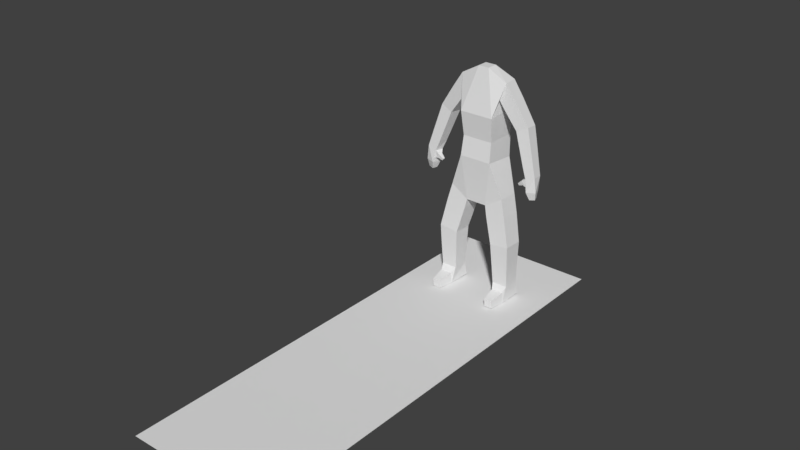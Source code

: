 # Source: person_walk.blend  (saved by Blender 2.78.0; exported with 4.5.12 LTS)
import bpy
from mathutils import Matrix  # noqa: F401  (used for matrix-valued properties, if any)

bpy.ops.wm.read_factory_settings(use_empty=True)
scene = bpy.context.scene
scene.name = 'Scene'

# ---- collections
col_collection_1 = bpy.data.collections.new('Collection 1'); scene.collection.children.link(col_collection_1)
col_collection_2 = bpy.data.collections.new('Collection 2'); scene.collection.children.link(col_collection_2)
col_collection_2.hide_render = True
col_collection_2.hide_viewport = True

# ---- world
world_world = bpy.data.worlds.new('World'); scene.world = world_world
world_world.color = (0.05088, 0.05088, 0.05088)
world_world.use_sun_shadow = False
world_world.sun_shadow_jitter_overblur = 0.0
world_world.cycles.sampling_method = 'MANUAL'

# ---- meshes
me_plane = bpy.data.meshes.new('Plane')
me_plane.from_pydata([(-1.0, -1.0, 0.0), (1.0, -1.0, 0.0), (-1.0, 1.0, 0.0), (1.0, 1.0, 0.0), (-1.0, -5.295, 0.0), (1.0, -5.295, 0.0)], [], [(0, 1, 3, 2), (1, 0, 4, 5)])
me_plane.use_remesh_preserve_volume = False
me_plane.use_remesh_preserve_attributes = False
me_plane.use_mirror_vertex_groups = False
me_plane.update()
me_vert_000 = bpy.data.meshes.new('Vert.000')
me_vert_000.from_pydata([(0.192, 0.1766, 1.305), (0.2178, -0.03819, 1.308), (0.3409, -0.0206, 1.485), (0.3151, 0.1942, 1.482), (0.5038, 0.1694, 0.8678), (0.5161, -0.01118, 0.8835), (0.6792, 0.006728, 0.9615), (0.6669, 0.1873, 0.9458), (0.1475, 0.1907, -0.2527), (0.1461, -0.1082, -0.2423), (0.3992, -0.1038, -0.08301), (0.4006, 0.1951, -0.09347), (0.2825, 0.1327, -0.7796), (0.279, -0.142, -0.7731), (0.5515, -0.1446, -0.7383), (0.555, 0.1301, -0.7448), (0.4918, -0.3659, -1.591), (0.3778, -0.3678, -1.591), (0.3779, -0.3762, -1.477), (0.492, -0.3743, -1.477), (0.7063, 0.08194, 0.2928), (0.7244, -0.06284, 0.2933), (0.8552, -0.04969, 0.336), (0.8463, 0.09333, 0.3238), (0.8378, 0.07901, 0.1206), (0.716, 0.03726, 0.1106), (0.7572, -0.08488, 0.119), (0.879, -0.04312, 0.129), (0.6914, -0.05875, 0.1962), (0.6788, 0.0008727, 0.1986), (0.6588, -0.005565, 0.2558), (0.6713, -0.06519, 0.2535), (0.6229, -0.0438, 0.1694), (0.6213, -0.01294, 0.173), (0.6038, -0.01687, 0.1985), (0.6054, -0.04774, 0.1948), (0.8354, 0.05262, 0.01978), (0.7649, 0.02831, 0.008094), (0.7897, -0.04296, 0.006405), (0.8602, -0.01865, 0.01809), (0.3217, 0.1809, -1.579), (0.5312, 0.1834, -1.579), (0.07413, -0.04106, 1.639), (-0.08045, -0.04106, 1.639), (-0.08045, 0.1135, 1.639), (0.07413, 0.1135, 1.639), (-0.2241, -0.03819, 1.308), (-0.1983, 0.1766, 1.305), (-0.3214, 0.1942, 1.482), (-0.3473, -0.0206, 1.485), (-0.5224, -0.01118, 0.8835), (-0.5101, 0.1694, 0.8678), (-0.6732, 0.1873, 0.9458), (-0.6855, 0.006728, 0.9615), (-0.1524, -0.1082, -0.2423), (-0.1538, 0.1907, -0.2527), (-0.4069, 0.1951, -0.09347), (-0.4055, -0.1038, -0.08301), (-0.2853, -0.142, -0.7731), (-0.2888, 0.1327, -0.7796), (-0.5614, 0.1301, -0.7448), (-0.5579, -0.1446, -0.7383), (-0.2217, 0.311, 0.6734), (0.2154, 0.311, 0.6734), (0.2154, -0.1261, 0.6777), (-0.2217, -0.1261, 0.6777), (-0.3841, -0.3678, -1.591), (-0.4982, -0.3659, -1.591), (-0.4983, -0.3743, -1.477), (-0.3843, -0.3762, -1.477), (-0.7307, -0.06284, 0.2933), (-0.7072, 0.05673, 0.2872), (-0.8526, 0.09333, 0.3238), (-0.8616, -0.04969, 0.336), (-0.7224, 0.03726, 0.1106), (-0.8442, 0.07901, 0.1206), (-0.8853, -0.04312, 0.129), (-0.7635, -0.08488, 0.119), (-0.6851, 0.0008727, 0.1986), (-0.6977, -0.05875, 0.1962), (-0.6777, -0.06519, 0.2535), (-0.6651, -0.005565, 0.2558), (-0.6276, -0.01294, 0.173), (-0.6292, -0.0438, 0.1694), (-0.6117, -0.04774, 0.1948), (-0.6101, -0.01687, 0.1985), (-0.7712, 0.02831, 0.008094), (-0.8417, 0.05262, 0.01978), (-0.8665, -0.01865, 0.01809), (-0.796, -0.04296, 0.006405), (-0.5376, 0.1834, -1.579), (-0.328, 0.1809, -1.579), (-0.2432, 0.3058, 1.059), (0.2369, 0.3058, 1.059), (0.2369, -0.1731, 1.025), (-0.2432, -0.1731, 1.025), (0.2914, 0.1727, 1.159), (0.3104, -0.02995, 1.167), (0.4781, -0.009391, 1.281), (0.4591, 0.1933, 1.273), (0.4021, 0.171, 1.006), (0.4201, -0.02051, 1.014), (0.5785, -0.00109, 1.122), (0.5605, 0.1904, 1.114), (0.2374, 0.1511, -0.6157), (0.2309, -0.1305, -0.5937), (0.5054, -0.1316, -0.5269), (0.5119, 0.15, -0.5488), (0.185, 0.1718, -0.4176), (0.1784, -0.1179, -0.3949), (0.4608, -0.119, -0.3262), (0.4675, 0.1707, -0.3488), (-0.2331, 0.2943, 0.3568), (0.2268, 0.2943, 0.3568), (0.2268, -0.1637, 0.3986), (-0.2331, -0.1637, 0.3986), (0.319, 0.1323, -1.363), (0.3138, -0.09723, -1.36), (0.5365, -0.0993, -1.357), (0.5351, 0.1325, -1.362), (0.3049, 0.1276, -1.168), (0.3028, -0.1111, -1.176), (0.5416, -0.1133, -1.172), (0.5437, 0.1254, -1.165), (0.2932, 0.1301, -0.9679), (0.291, -0.1262, -0.9761), (0.5473, -0.1285, -0.9723), (0.5495, 0.1277, -0.9641), (0.5154, -0.1411, -1.602), (0.3468, -0.1439, -1.602), (0.347, -0.1563, -1.434), (0.5156, -0.1535, -1.434), (0.5029, -0.2602, -1.596), (0.3632, -0.2625, -1.596), (0.3634, -0.2728, -1.457), (0.5031, -0.2705, -1.457), (0.5606, 0.1444, 0.705), (0.569, -0.02459, 0.7279), (0.7317, -0.009844, 0.7775), (0.7234, 0.1592, 0.7546), (0.6124, 0.1223, 0.5578), (0.6203, -0.03741, 0.5794), (0.7741, -0.02348, 0.6263), (0.7662, 0.1362, 0.6046), (0.6614, 0.1013, 0.4184), (0.6689, -0.04955, 0.4388), (0.8141, -0.03639, 0.4831), (0.8067, 0.1145, 0.4626), (0.742, -0.06124, 0.1787), (0.7039, 0.03489, 0.1787), (0.6954, 0.03152, 0.2817), (0.6518, -0.04981, 0.1808), (0.6495, -0.006879, 0.1859), (0.6252, -0.01235, 0.2213), (0.6275, -0.05528, 0.2162), (0.8359, 0.06369, 0.06689), (0.7442, 0.03209, 0.05169), (0.7765, -0.06059, 0.04949), (0.8682, -0.02899, 0.06469), (-0.3168, -0.02995, 1.167), (-0.2978, 0.1727, 1.159), (-0.4654, 0.1933, 1.273), (-0.4844, -0.009391, 1.281), (-0.4264, -0.02051, 1.014), (-0.4085, 0.171, 1.006), (-0.5668, 0.1904, 1.114), (-0.5848, -0.00109, 1.122), (-0.2372, -0.1305, -0.5937), (-0.2437, 0.1511, -0.6157), (-0.5182, 0.15, -0.5488), (-0.5117, -0.1316, -0.5269), (-0.1847, -0.1179, -0.3949), (-0.1913, 0.1718, -0.4176), (-0.4738, 0.1707, -0.3488), (-0.4672, -0.119, -0.3262), (-0.3201, -0.09723, -1.36), (-0.3253, 0.1323, -1.363), (-0.5414, 0.1325, -1.362), (-0.5428, -0.0993, -1.357), (-0.3092, -0.1111, -1.176), (-0.3113, 0.1276, -1.168), (-0.5501, 0.1254, -1.165), (-0.548, -0.1133, -1.172), (-0.2973, -0.1262, -0.9761), (-0.2995, 0.1301, -0.9679), (-0.5558, 0.1277, -0.9641), (-0.5536, -0.1285, -0.9723), (-0.3531, -0.1439, -1.602), (-0.5217, -0.1411, -1.602), (-0.5219, -0.1535, -1.434), (-0.3533, -0.1563, -1.434), (-0.3695, -0.2625, -1.596), (-0.5092, -0.2602, -1.596), (-0.5094, -0.2705, -1.457), (-0.3697, -0.2728, -1.457), (-0.5753, -0.02459, 0.7279), (-0.567, 0.1444, 0.705), (-0.7297, 0.1592, 0.7546), (-0.738, -0.009844, 0.7775), (-0.6266, -0.03741, 0.5794), (-0.6187, 0.1223, 0.5578), (-0.7725, 0.1362, 0.6046), (-0.7804, -0.02348, 0.6263), (-0.6752, -0.04955, 0.4388), (-0.6677, 0.1013, 0.4184), (-0.813, 0.1145, 0.4626), (-0.8205, -0.03639, 0.4831), (-0.7102, 0.03489, 0.1787), (-0.7483, -0.06124, 0.1787), (-0.6559, -0.006879, 0.1859), (-0.6581, -0.04981, 0.1808), (-0.6338, -0.05528, 0.2162), (-0.6316, -0.01235, 0.2213), (-0.7505, 0.03209, 0.05169), (-0.8422, 0.06369, 0.06689), (-0.8745, -0.02899, 0.06469), (-0.7828, -0.06059, 0.04949), (0.2178, -0.03819, 1.308), (0.3409, -0.0206, 1.485), (0.3151, 0.1942, 1.482), (-0.3473, -0.0206, 1.485), (-0.3214, 0.1942, 1.482), (-0.1983, 0.1766, 1.305), (0.7244, -0.06284, 0.2933), (0.6954, 0.03152, 0.2817), (0.7039, 0.03489, 0.1787), (-0.7072, 0.05673, 0.2872), (-0.7307, -0.06284, 0.2933), (-0.7102, 0.03489, 0.1787)], [], [(117, 129, 130), (116, 117, 121, 120), (65, 62, 112, 115), (64, 65, 115, 114), (63, 64, 114, 113), (62, 63, 113, 112), (115, 57, 54), (111, 108, 8, 11), (110, 111, 11, 10), (109, 110, 10, 9), (131, 128, 118), (108, 109, 9, 8), (107, 104, 108, 111), (106, 107, 111, 110), (105, 106, 110, 109), (104, 105, 109, 108), (15, 12, 104, 107), (20, 150, 21), (14, 15, 107, 106), (13, 14, 106, 105), (12, 13, 105, 104), (149, 25, 26), (7, 4, 100, 103), (94, 42, 43, 95), (6, 7, 103, 102), (113, 11, 8), (5, 6, 102, 101), (4, 5, 101, 100), (103, 100, 96, 99), (102, 103, 99, 98), (10, 114, 9), (56, 112, 55), (101, 102, 98, 97), (100, 101, 97, 96), (99, 96, 0, 219), (98, 99, 219, 218), (97, 98, 218, 217), (96, 97, 217, 0), (95, 92, 62, 65), (94, 95, 65, 64), (93, 94, 64, 63), (92, 93, 63, 62), (177, 176, 91, 90), (89, 88, 87, 86), (85, 84, 83, 82), (2, 42, 94), (69, 68, 67, 66), (43, 49, 95), (116, 119, 41, 40), (39, 38, 37, 36), (35, 34, 33, 32), (207, 228, 208, 77), (187, 175, 190), (77, 208, 227, 70), (70, 227, 226, 71), (71, 207, 74), (21, 223, 148, 26), (188, 189, 178), (26, 148, 225, 149), (149, 225, 224, 150), (49, 220, 46, 95), (95, 46, 222, 92), (92, 222, 221, 48), (93, 0, 217, 94), (112, 113, 8, 55), (9, 114, 115, 54), (48, 3, 93, 92), (74, 207, 77), (94, 217, 218, 2), (2, 218, 219, 3), (3, 219, 0, 93), (8, 9, 54, 55), (45, 3, 48, 44), (115, 112, 56, 57), (114, 10, 11, 113), (150, 224, 223, 21), (48, 221, 220, 49), (90, 188, 178, 177), (41, 119, 118, 128), (40, 129, 117, 116), (187, 91, 176, 175), (40, 41, 128, 129), (91, 187, 188, 90), (2, 3, 45, 42), (44, 48, 49, 43), (73, 72, 75, 76), (23, 22, 27, 24), (71, 74, 75, 72), (20, 23, 24, 25), (22, 21, 26, 27), (73, 76, 77, 70), (190, 175, 178, 189), (117, 130, 131, 118), (19, 18, 17, 16), (71, 226, 228, 207), (20, 25, 149, 150), (117, 118, 122, 121), (118, 119, 123, 122), (119, 116, 120, 123), (120, 121, 125, 124), (121, 122, 126, 125), (122, 123, 127, 126), (123, 120, 124, 127), (124, 125, 13, 12), (125, 126, 14, 13), (126, 127, 15, 14), (127, 124, 12, 15), (43, 42, 45, 44), (132, 133, 129, 128), (133, 134, 130, 129), (134, 135, 131, 130), (135, 132, 128, 131), (16, 17, 133, 132), (17, 18, 134, 133), (18, 19, 135, 134), (19, 16, 132, 135), (136, 137, 5, 4), (137, 138, 6, 5), (138, 139, 7, 6), (139, 136, 4, 7), (140, 141, 137, 136), (141, 142, 138, 137), (142, 143, 139, 138), (143, 140, 136, 139), (144, 145, 141, 140), (145, 146, 142, 141), (146, 147, 143, 142), (147, 144, 140, 143), (20, 21, 145, 144), (21, 22, 146, 145), (22, 23, 147, 146), (23, 20, 144, 147), (28, 29, 225, 148), (29, 30, 224, 225), (30, 31, 223, 224), (31, 28, 148, 223), (151, 152, 29, 28), (152, 153, 30, 29), (153, 154, 31, 30), (154, 151, 28, 31), (32, 33, 152, 151), (33, 34, 153, 152), (34, 35, 154, 153), (35, 32, 151, 154), (155, 156, 25, 24), (156, 157, 26, 25), (157, 158, 27, 26), (158, 155, 24, 27), (36, 37, 156, 155), (37, 38, 157, 156), (38, 39, 158, 157), (39, 36, 155, 158), (159, 160, 222, 46), (160, 161, 221, 222), (161, 162, 220, 221), (162, 159, 46, 220), (163, 164, 160, 159), (164, 165, 161, 160), (165, 166, 162, 161), (166, 163, 159, 162), (50, 51, 164, 163), (51, 52, 165, 164), (52, 53, 166, 165), (53, 50, 163, 166), (58, 59, 168, 167), (59, 60, 169, 168), (60, 61, 170, 169), (61, 58, 167, 170), (167, 168, 172, 171), (168, 169, 173, 172), (169, 170, 174, 173), (170, 167, 171, 174), (171, 172, 55, 54), (172, 173, 56, 55), (173, 174, 57, 56), (174, 171, 54, 57), (175, 176, 180, 179), (176, 177, 181, 180), (177, 178, 182, 181), (178, 175, 179, 182), (179, 180, 184, 183), (180, 181, 185, 184), (181, 182, 186, 185), (182, 179, 183, 186), (183, 184, 59, 58), (184, 185, 60, 59), (185, 186, 61, 60), (186, 183, 58, 61), (191, 192, 188, 187), (192, 193, 189, 188), (193, 194, 190, 189), (194, 191, 187, 190), (66, 67, 192, 191), (67, 68, 193, 192), (68, 69, 194, 193), (69, 66, 191, 194), (195, 196, 51, 50), (196, 197, 52, 51), (197, 198, 53, 52), (198, 195, 50, 53), (199, 200, 196, 195), (200, 201, 197, 196), (201, 202, 198, 197), (202, 199, 195, 198), (203, 204, 200, 199), (204, 205, 201, 200), (205, 206, 202, 201), (206, 203, 199, 202), (70, 71, 204, 203), (71, 72, 205, 204), (72, 73, 206, 205), (73, 70, 203, 206), (78, 79, 208, 228), (79, 80, 227, 208), (80, 81, 226, 227), (81, 78, 228, 226), (209, 210, 79, 78), (210, 211, 80, 79), (211, 212, 81, 80), (212, 209, 78, 81), (82, 83, 210, 209), (83, 84, 211, 210), (84, 85, 212, 211), (85, 82, 209, 212), (213, 214, 75, 74), (214, 215, 76, 75), (215, 216, 77, 76), (216, 213, 74, 77), (86, 87, 214, 213), (87, 88, 215, 214), (88, 89, 216, 215), (89, 86, 213, 216)])
me_vert_000.use_remesh_preserve_volume = False
me_vert_000.use_remesh_preserve_attributes = False
me_vert_000.use_mirror_vertex_groups = False
me_vert_000.update()
me_circle = bpy.data.meshes.new('Circle')
me_circle.from_pydata([(-0.9808, -0.1951, 0.0), (-0.9239, -0.3827, 0.0), (-0.8315, -0.5556, 0.0), (-0.7071, -0.7071, 0.0), (-0.5556, -0.8315, 0.0), (-0.3827, -0.9239, 0.0), (-0.1951, -0.9808, 0.0), (-0.1951, -1.3, 0.0), (-0.4072, -1.3, 0.0), (-1.234, -0.1951, 0.0), (-1.234, -0.4072, -1.863e-08), (0.9808, -0.1951, 0.0), (0.9239, -0.3827, 0.0), (0.8315, -0.5556, 0.0), (0.7071, -0.7071, 0.0), (0.5556, -0.8315, 0.0), (0.3827, -0.9239, 0.0), (0.1951, -0.9808, 0.0), (0.1951, -1.3, 0.0), (0.4072, -1.3, 0.0), (0.0, -1.749, -0.02988), (1.234, -0.1951, 0.0), (1.234, -0.4072, -1.863e-08), (-0.9808, 0.1951, 0.0), (-0.9239, 0.3827, 0.0), (-0.8315, 0.5556, 0.0), (-0.7071, 0.7071, 0.0), (-0.5556, 0.8315, 0.0), (-0.3827, 0.9239, 0.0), (-0.1951, 0.9808, 0.0), (-0.1951, 1.3, 0.0), (-0.4072, 1.3, 0.0), (-1.234, 0.1951, 0.0), (-1.234, 0.4072, -1.863e-08), (-1.683, 0.0, 0.02988), (0.9808, 0.1951, 0.0), (0.9239, 0.3827, 0.0), (0.8315, 0.5556, 0.0), (0.7071, 0.7071, 0.0), (0.5556, 0.8315, 0.0), (0.3827, 0.9239, 0.0), (0.1951, 0.9808, 0.0), (0.1951, 1.3, 0.0), (0.4072, 1.3, 0.0), (0.0, 1.749, -0.02988), (1.234, 0.1951, 0.0), (1.234, 0.4072, -1.863e-08), (1.683, 0.0, 0.02988)], [(1, 0), (2, 1), (3, 2), (4, 3), (5, 4), (6, 5), (7, 6), (8, 7), (20, 8), (10, 9), (34, 10), (0, 9), (12, 11), (13, 12), (14, 13), (15, 14), (16, 15), (17, 16), (18, 17), (19, 18), (20, 19), (22, 21), (47, 22), (11, 21), (24, 23), (25, 24), (26, 25), (27, 26), (28, 27), (29, 28), (30, 29), (31, 30), (44, 31), (33, 32), (34, 33), (23, 32), (36, 35), (37, 36), (38, 37), (39, 38), (40, 39), (41, 40), (42, 41), (43, 42), (44, 43), (46, 45), (47, 46), (35, 45)], [])
me_circle.use_remesh_preserve_volume = False
me_circle.use_remesh_preserve_attributes = False
me_circle.use_mirror_vertex_groups = False
me_circle.update()
arm_armature = bpy.data.armatures.new('Armature')  # bones are not reproduced

# ---- objects
ob_plane = bpy.data.objects.new('Plane', me_plane)
ob_armature = bpy.data.objects.new('Armature', arm_armature)
ob_vert_000 = bpy.data.objects.new('Vert.000', me_vert_000)
ob_circle = bpy.data.objects.new('Circle', me_circle)

# ---- transforms, parenting, visibility, modifiers, constraints
ob_plane.location = (-2.98e-08, 0.08718, -1.663)
ob_plane.lineart.crease_threshold = 0.0
ob_armature.location = (0.0, 0.0, 0.0)
ob_armature.show_in_front = True
ob_armature.lineart.crease_threshold = 0.0
ob_vert_000.parent = ob_armature
ob_vert_000.location = (0.003163, -0.03623, -0.05859)
ob_vert_000.lineart.crease_threshold = 0.0
_vg = ob_vert_000.vertex_groups.new(name='L.Pelvis')
for _i, _w in zip([8, 9, 10, 11, 54, 55, 104, 105, 108, 109, 110, 111, 113, 114], [0.7559, 0.7522, 0.4807, 0.4802, 0.08388, 0.0828, 0.001546, 0.005662, 0.1563, 0.1716, 0.07377, 0.07505, 0.05675, 0.05323]): _vg.add([_i], _w, 'REPLACE')
_vg = ob_vert_000.vertex_groups.new(name='L.UpperLeg')
for _i, _w in zip([8, 9, 10, 11, 12, 13, 14, 15, 104, 105, 106, 107, 108, 109, 110, 111, 113, 114, 124, 125, 126, 127], [0.1357, 0.1435, 0.4799, 0.4812, 0.8141, 0.8249, 0.5195, 0.518, 0.9338, 0.934, 0.9164, 0.9098, 0.815, 0.7984, 0.9088, 0.9061, 0.03667, 0.03217, 0.1214, 0.1278, 0.07536, 0.07274]): _vg.add([_i], _w, 'REPLACE')
_vg = ob_vert_000.vertex_groups.new(name='L.LowerLeg')
for _i, _w in zip([12, 13, 14, 15, 40, 41, 104, 105, 106, 107, 116, 117, 118, 119, 120, 121, 122, 123, 124, 125, 126, 127, 128, 129, 130, 131, 134, 135], [0.1801, 0.1691, 0.4787, 0.4803, 0.5205, 0.5184, 0.02359, 0.01841, 0.06893, 0.07533, 0.9393, 0.7894, 0.7672, 0.9363, 0.9766, 0.9482, 0.9525, 0.9806, 0.8763, 0.8668, 0.9196, 0.9254, 0.03069, 0.03933, 0.2449, 0.242, 0.01878, 0.0181]): _vg.add([_i], _w, 'REPLACE')
_vg = ob_vert_000.vertex_groups.new(name='L.Foot')
for _i, _w in zip([16, 17, 18, 19, 40, 41, 116, 117, 118, 119, 121, 122, 128, 129, 130, 131, 132, 133, 134, 135], [0.9933, 0.9967, 0.9936, 0.9926, 0.4793, 0.4815, 0.05928, 0.2079, 0.2309, 0.06262, 0.01466, 0.01969, 0.9596, 0.9552, 0.7543, 0.7574, 0.991, 0.9908, 0.9655, 0.9659]): _vg.add([_i], _w, 'REPLACE')
_vg = ob_vert_000.vertex_groups.new(name='Bone.18')
_vg.add([40, 41], 1.0, 'REPLACE')
_vg = ob_vert_000.vertex_groups.new(name='LowerTorso')
_vg = ob_vert_000.vertex_groups.new(name='Torso')
for _i, _w in zip([0, 2, 3, 10, 11, 42, 43, 44, 45, 46, 48, 49, 56, 57, 62, 63, 64, 65, 92, 93, 94, 95, 112, 113, 114, 115, 217, 222], [0.1473, 0.142, 0.08496, 0.015, 0.01467, 0.8405, 0.8608, 0.7384, 0.7799, 0.1625, 0.08805, 0.1199, 0.0128, 0.01704, 0.9609, 0.9541, 0.9601, 0.9667, 0.8205, 0.8134, 0.8585, 0.86, 0.9062, 0.8854, 0.8917, 0.9057, 0.1546, 0.1623]): _vg.add([_i], _w, 'REPLACE')
_vg = ob_vert_000.vertex_groups.new(name='Bone.01')
for _i, _w in zip([2, 42, 43, 44, 45, 49], [0.01618, 0.4756, 0.4798, 0.4588, 0.4694, 0.01749]): _vg.add([_i], _w, 'REPLACE')
_vg = ob_vert_000.vertex_groups.new(name='Bone.04')
for _i, _w in zip([2, 42, 43, 44, 45, 49], [0.01776, 0.4868, 0.4891, 0.4759, 0.482, 0.01892]): _vg.add([_i], _w, 'REPLACE')
_vg = ob_vert_000.vertex_groups.new(name='Bone.09')
_vg = ob_vert_000.vertex_groups.new(name='Bone.10')
_vg = ob_vert_000.vertex_groups.new(name='Bone.02')
for _i, _w in zip([0, 1, 2, 3, 93, 94, 96, 97, 98, 99, 217, 218, 219], [0.6989, 0.5, 0.457, 0.4831, 0.1217, 0.1094, 0.08553, 0.0941, 0.04597, 0.04535, 0.7029, 0.5301, 0.4773]): _vg.add([_i], _w, 'REPLACE')
_vg = ob_vert_000.vertex_groups.new(name='L.UpperArm')
for _i, _w in zip([0, 1, 2, 3, 4, 5, 6, 7, 42, 43, 44, 45, 93, 94, 96, 97, 98, 99, 100, 101, 102, 103, 136, 137, 138, 139, 217, 218, 219], [0.8486, 1.0, 0.8525, 0.9109, 0.8642, 0.8593, 0.5207, 0.5214, 0.1236, 0.01501, 0.06037, 0.1616, 0.1672, 0.126, 0.9798, 0.9752, 0.9946, 0.9914, 0.9823, 0.9785, 0.9559, 0.9567, 0.08683, 0.09295, 0.05152, 0.05094, 0.8419, 1.016, 0.9878]): _vg.add([_i], _w, 'REPLACE')
_vg = ob_vert_000.vertex_groups.new(name='L.LowerArm')
for _i, _w in zip([4, 5, 6, 7, 20, 21, 22, 23, 24, 102, 103, 136, 137, 138, 139, 140, 141, 142, 143, 144, 145, 146, 147, 148, 149, 150], [0.1355, 0.1403, 0.4793, 0.4785, 0.1441, 0.1377, 0.4856, 0.4882, 0.0008886, 0.03758, 0.03541, 0.9121, 0.9061, 0.9478, 0.9484, 0.9808, 0.9814, 0.9878, 0.9875, 0.9043, 0.9174, 0.9456, 0.9425, 0.0003221, 0.03167, 0.1114]): _vg.add([_i], _w, 'REPLACE')
_vg = ob_vert_000.vertex_groups.new(name='Bone.14')
for _i, _w in zip([20, 21, 22, 23, 24, 25, 144, 145, 146, 147, 148, 149, 150, 225], [0.7328, 0.7504, 0.4833, 0.4779, 0.02078, 0.005826, 0.08143, 0.07109, 0.04975, 0.05244, 0.1379, 0.2035, 0.5759, 0.007651]): _vg.add([_i], _w, 'REPLACE')
_vg = ob_vert_000.vertex_groups.new(name='Bone.13')
for _i, _w in zip([20, 21, 24, 25, 26, 27, 28, 36, 37, 38, 39, 148, 149, 150, 155, 156, 157, 158, 225], [0.05887, 0.04552, 0.759, 0.7642, 0.4746, 0.4619, 0.07156, 0.06305, 0.06133, 0.0265, 0.03952, 0.4102, 0.6175, 0.07759, 0.2043, 0.1785, 0.1024, 0.1162, 0.05146]): _vg.add([_i], _w, 'REPLACE')
_vg = ob_vert_000.vertex_groups.new(name='Bone.17')
for _i, _w in zip([24, 25, 26, 27, 28, 36, 37, 38, 39, 148, 149, 155, 156, 157, 158], [0.1784, 0.1927, 0.4764, 0.5017, 0.02059, 0.932, 0.9347, 0.9584, 0.9516, 0.2026, 0.1106, 0.7792, 0.8108, 0.8878, 0.8745]): _vg.add([_i], _w, 'REPLACE')
_vg = ob_vert_000.vertex_groups.new(name='Bone.15')
for _i, _w in zip([20, 21, 26, 28, 29, 30, 31, 33, 148, 149, 150, 151, 152, 153, 154, 223, 224, 225], [0.05567, 0.05205, 0.02284, 0.6911, 0.7886, 0.5069, 0.5111, 0.003125, 0.1873, 0.004445, 0.2217, 0.09596, 0.1428, 0.06527, 0.05298, 0.7216, 0.7336, 0.7945]): _vg.add([_i], _w, 'REPLACE')
_vg = ob_vert_000.vertex_groups.new(name='Bone.16')
for _i, _w in zip([28, 29, 30, 31, 32, 33, 34, 35, 148, 151, 152, 153, 154, 223, 224, 225], [0.1736, 0.1849, 0.4913, 0.4837, 0.9793, 0.9721, 0.9855, 0.9864, 0.02375, 0.8885, 0.8514, 0.9338, 0.9443, 0.2595, 0.2635, 0.1125]): _vg.add([_i], _w, 'REPLACE')
_vg = ob_vert_000.vertex_groups.new(name='Bone.19')
for _i, _w in zip([46, 47, 48, 49, 92, 95, 159, 160, 161, 162, 220, 221, 222], [0.6971, 0.5, 0.4734, 0.4841, 0.1214, 0.1137, 0.08897, 0.08679, 0.03941, 0.04858, 0.4731, 0.5141, 0.6777]): _vg.add([_i], _w, 'REPLACE')
_vg = ob_vert_000.vertex_groups.new(name='R.UpperArm')
for _i, _w in zip([42, 43, 44, 45, 46, 47, 48, 49, 50, 51, 52, 53, 92, 95, 159, 160, 161, 162, 163, 164, 165, 166, 195, 196, 197, 198, 220, 221, 222], [0.02159, 0.1066, 0.2012, 0.05843, 0.8336, 1.0, 0.9076, 0.8753, 0.8059, 0.1931, 0.4862, 0.5159, 0.1597, 0.126, 0.9754, 0.9692, 0.992, 0.9899, 0.9695, 0.915, 0.946, 0.9521, 0.08231, 0.0004654, 0.03192, 0.05168, 0.9853, 0.9992, 0.8323]): _vg.add([_i], _w, 'REPLACE')
_vg = ob_vert_000.vertex_groups.new(name='R.LowerArm')
for _i, _w in zip([50, 51, 52, 53, 70, 71, 72, 73, 75, 163, 164, 165, 166, 195, 196, 197, 198, 199, 200, 201, 202, 203, 204, 205, 206, 207], [0.1938, 0.8066, 0.5138, 0.484, 0.1447, 0.1521, 0.4918, 0.4861, 0.002177, 0.006674, 0.0827, 0.05357, 0.04449, 0.9168, 0.9738, 0.9584, 0.9477, 0.9832, 0.9877, 0.9892, 0.9881, 0.9199, 0.9148, 0.9439, 0.9459, 0.04686]): _vg.add([_i], _w, 'REPLACE')
_vg = ob_vert_000.vertex_groups.new(name='Bone.27')
for _i, _w in zip([70, 71, 72, 73, 74, 75, 80, 203, 204, 205, 206, 207, 208, 226, 227], [0.8013, 0.7693, 0.4777, 0.4863, 0.003538, 0.02017, 0.00892, 0.0741, 0.07696, 0.05211, 0.05046, 0.2457, 0.0958, 0.01314, 0.3944]): _vg.add([_i], _w, 'REPLACE')
_vg = ob_vert_000.vertex_groups.new(name='Bone.26')
for _i, _w in zip([70, 71, 74, 75, 76, 77, 79, 86, 87, 88, 89, 207, 208, 213, 214, 215, 216, 227], [0.005561, 0.06424, 0.7619, 0.761, 0.4611, 0.4672, 0.05598, 0.05688, 0.06831, 0.03299, 0.03129, 0.5682, 0.4129, 0.1775, 0.2062, 0.1143, 0.1022, 0.06776]): _vg.add([_i], _w, 'REPLACE')
_vg = ob_vert_000.vertex_groups.new(name='Bone.30')
for _i, _w in zip([74, 75, 76, 77, 79, 86, 87, 88, 89, 207, 208, 213, 214, 215, 216], [0.1934, 0.1769, 0.5014, 0.4818, 0.004995, 0.9393, 0.9263, 0.9551, 0.9557, 0.1144, 0.2115, 0.8114, 0.7772, 0.8763, 0.8876]): _vg.add([_i], _w, 'REPLACE')
_vg = ob_vert_000.vertex_groups.new(name='Bone.28')
for _i, _w in zip([77, 78, 79, 80, 81, 208, 209, 210, 211, 212, 226, 227, 228], [0.007875, 0.7915, 0.7453, 0.4819, 0.5056, 0.2031, 0.14, 0.1025, 0.04911, 0.06941, 0.7218, 0.3404, 0.8704]): _vg.add([_i], _w, 'REPLACE')
_vg = ob_vert_000.vertex_groups.new(name='Bone.29')
for _i, _w in zip([78, 79, 80, 81, 82, 83, 84, 85, 208, 209, 210, 211, 212, 226, 227, 228], [0.1917, 0.1519, 0.4822, 0.488, 0.9752, 0.977, 0.9876, 0.9838, 0.07191, 0.8567, 0.8847, 0.9468, 0.9292, 0.2443, 0.2406, 0.1205]): _vg.add([_i], _w, 'REPLACE')
_vg = ob_vert_000.vertex_groups.new(name='R.Pelvis')
for _i, _w in zip([8, 9, 54, 55, 56, 57, 112, 115, 167, 168, 171, 172, 173, 174], [0.07547, 0.07366, 0.7323, 0.732, 0.4814, 0.4768, 0.04092, 0.04072, 0.002376, 0.001158, 0.163, 0.1547, 0.06931, 0.07885]): _vg.add([_i], _w, 'REPLACE')
_vg = ob_vert_000.vertex_groups.new(name='R.UpperLeg')
for _i, _w in zip([54, 55, 56, 57, 58, 59, 60, 61, 112, 115, 167, 168, 169, 170, 171, 172, 173, 174, 183, 184, 185, 186], [0.1509, 0.1516, 0.4805, 0.4826, 0.8238, 0.8137, 0.5178, 0.5194, 0.02042, 0.02159, 0.937, 0.9318, 0.9111, 0.9144, 0.8053, 0.8139, 0.9128, 0.9019, 0.127, 0.1222, 0.07116, 0.07677]): _vg.add([_i], _w, 'REPLACE')
_vg = ob_vert_000.vertex_groups.new(name='R.LowerLeg')
for _i, _w in zip([58, 59, 60, 61, 90, 91, 167, 168, 169, 170, 175, 176, 177, 178, 179, 180, 181, 182, 183, 184, 185, 186, 187, 188, 189, 190, 193, 194], [0.1703, 0.1805, 0.4805, 0.4788, 0.5195, 0.5208, 0.01531, 0.02701, 0.07485, 0.07006, 0.7659, 0.9432, 0.9389, 0.7817, 0.9456, 0.9762, 0.9818, 0.9536, 0.8672, 0.8755, 0.9271, 0.9183, 0.0387, 0.03286, 0.2527, 0.2307, 0.02038, 0.0155]): _vg.add([_i], _w, 'REPLACE')
_vg = ob_vert_000.vertex_groups.new(name='R.Foot')
for _i, _w in zip([66, 67, 68, 69, 90, 91, 175, 176, 177, 178, 179, 182, 187, 188, 189, 190, 191, 192, 193, 194], [0.997, 0.9935, 0.9932, 0.9933, 0.4804, 0.4791, 0.2311, 0.05544, 0.06012, 0.2164, 0.01979, 0.01733, 0.9556, 0.9585, 0.7467, 0.7684, 0.991, 0.9908, 0.9647, 0.9671]): _vg.add([_i], _w, 'REPLACE')
_vg = ob_vert_000.vertex_groups.new(name='Bone.31')
for _i, _w in zip([90, 91, 176, 177, 187, 188], [0.8405, 0.7822, 0.06464, 0.07414, 0.01416, 0.01538]): _vg.add([_i], _w, 'REPLACE')
_vg = ob_vert_000.vertex_groups.new(name='Bone.008')
_vg = ob_vert_000.vertex_groups.new(name='L.Knee')
_vg = ob_vert_000.vertex_groups.new(name='R.Knee')
_vg = ob_vert_000.vertex_groups.new(name='L.Elbow')
_vg = ob_vert_000.vertex_groups.new(name='R.Elbow')
_vg = ob_vert_000.vertex_groups.new(name='L.HandControl')
_vg = ob_vert_000.vertex_groups.new(name='R.HandControl')
_m = ob_vert_000.modifiers.new('Armature', 'ARMATURE')
_m.object = ob_armature
ob_circle.location = (0.0, 0.0, 0.0)
ob_circle.lineart.crease_threshold = 0.0

# ---- collection membership
col_collection_1.objects.link(ob_plane)
col_collection_1.objects.link(ob_armature)
col_collection_1.objects.link(ob_vert_000)
col_collection_2.objects.link(ob_circle)

# ---- scene / render settings (as saved in the file)
scene.frame_start = 1; scene.frame_end = 99; scene.frame_set(53)
scene.render.engine = 'BLENDER_EEVEE_NEXT'
scene.render.resolution_percentage = 50
scene.render.dither_intensity = 0.0
scene.cycles.use_denoising = False
scene.cycles.samples = 128
scene.cycles.sampling_pattern = 'TABULATED_SOBOL'
scene.cycles.light_sampling_threshold = 0.0
scene.cycles.use_adaptive_sampling = False
scene.cycles.use_light_tree = False
scene.cycles.blur_glossy = 0.0
scene.cycles.sample_clamp_indirect = 0.0
scene.view_settings.view_transform = 'Standard'
bpy.context.view_layer.update()

# ---- added for rendering (the .blend has no active camera and no usable light): camera, sun
cam_auto = bpy.data.cameras.new('AutoCamera')
cam_auto.lens = 50.0
cam_auto.sensor_width = 36.0
cam_auto.clip_end = 1000.0
ob_auto_camera = bpy.data.objects.new('AutoCamera', cam_auto)
scene.collection.objects.link(ob_auto_camera)
ob_auto_camera.location = (7.76924, -11.0527, 6.19515)
ob_auto_camera.rotation_euler = (1.09748, -7.21219e-08, 0.694738)
scene.camera = ob_auto_camera
light_auto_sun = bpy.data.lights.new('AutoSun', 'SUN')
light_auto_sun.energy = 3.0
light_auto_sun.angle = 0.0523599
ob_auto_sun = bpy.data.objects.new('AutoSun', light_auto_sun)
scene.collection.objects.link(ob_auto_sun)
ob_auto_sun.rotation_euler = (0.872665, 0.174533, 0.523599)
bpy.context.view_layer.update()
